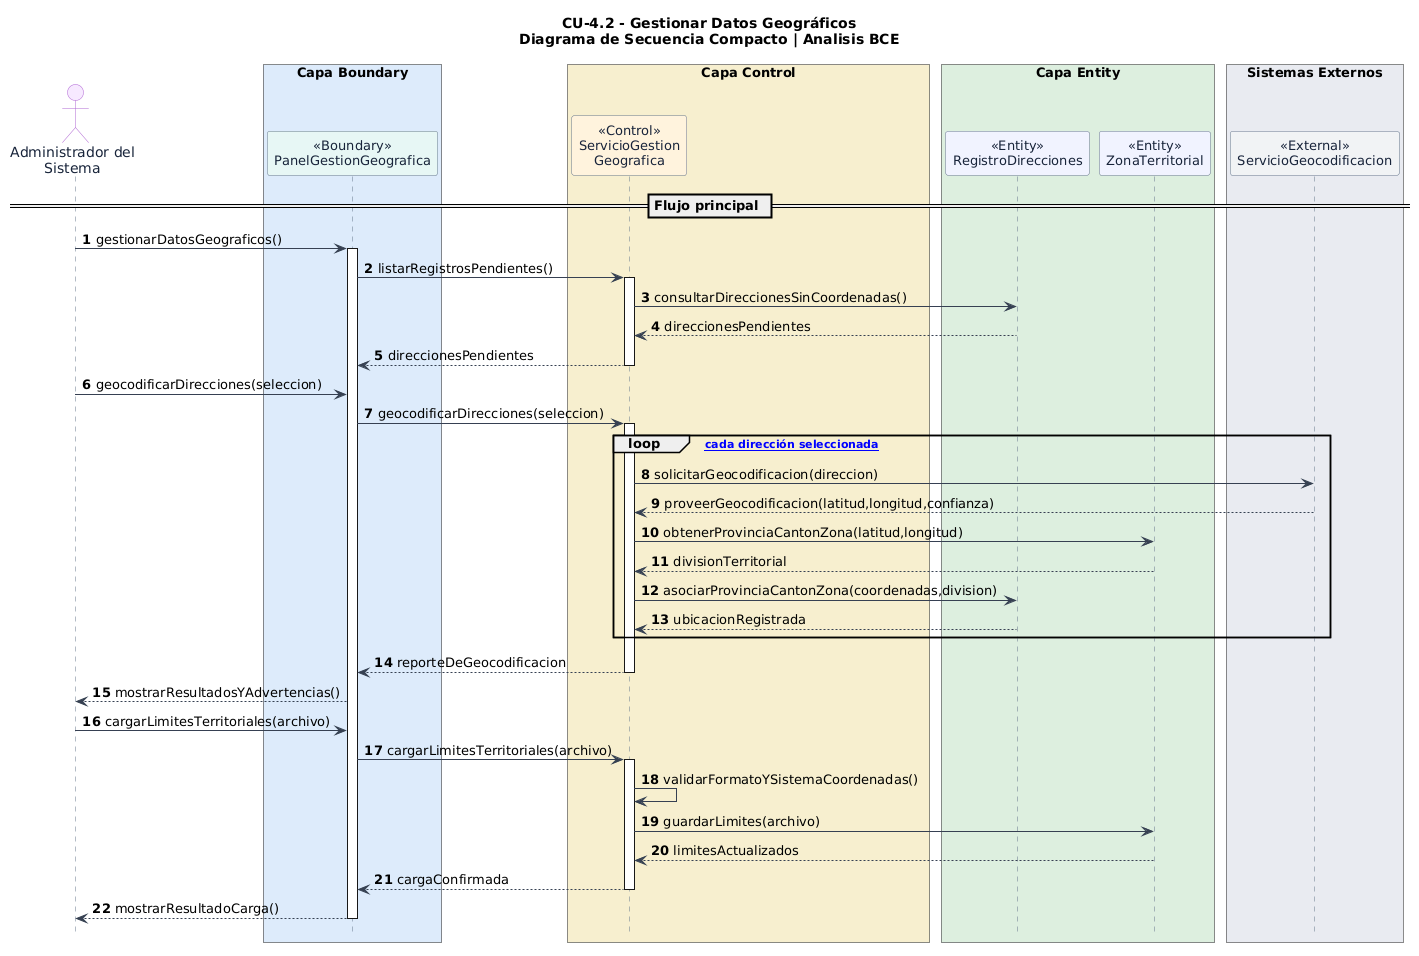

The diagram above was rendered by PlantUML. Its source (embedded in the PNG):
@startuml
' LOJAGAS - CU-4.2 Gestionar Datos Geográficos
' Diagrama de secuencia compacto: escenario principal exitoso
' Basado en el Markdown original proporcionado por el usuario
' Las operaciones auxiliares son propuestas de analisis a validar.
skinparam backgroundColor #FFFFFF
skinparam shadowing false
skinparam sequence {
  ArrowColor #364152
  LifeLineBorderColor #64748B
  LifeLineBackgroundColor #FFFFFF
  ParticipantBorderColor #64748B
  ParticipantFontColor #18243A
  ParticipantFontSize 13
  ActorBorderColor #AF65D1
  ActorFontColor #18243A
}
skinparam maxMessageSize 85
hide footbox

title CU-4.2 - Gestionar Datos Geográficos\nDiagrama de Secuencia Compacto | Analisis BCE

autonumber
actor "Administrador del\nSistema" as ADM #F6E8FF

box "Capa Boundary" #DCEBFA
  participant "<<Boundary>>\nPanelGestionGeografica" as UI #E6F7F4
end box

box "Capa Control" #F6EFCF
  participant "<<Control>>\nServicioGestion\nGeografica" as GEO #FFF2DD
end box

box "Capa Entity" #DDEEDF
  participant "<<Entity>>\nRegistroDirecciones" as REG #F1F3FF
  participant "<<Entity>>\nZonaTerritorial" as ZON #F1F3FF
end box

box "Sistemas Externos" #E8EBF0
  participant "<<External>>\nServicioGeocodificacion" as MAP #F0F2F5
end box

== Flujo principal ==
ADM -> UI : gestionarDatosGeograficos()
activate UI
UI -> GEO : listarRegistrosPendientes()
activate GEO
GEO -> REG : consultarDireccionesSinCoordenadas()
REG --> GEO : direccionesPendientes
GEO --> UI : direccionesPendientes
deactivate GEO
ADM -> UI : geocodificarDirecciones(seleccion)
UI -> GEO : geocodificarDirecciones(seleccion)
activate GEO
loop [Por cada dirección seleccionada]
GEO -> MAP : solicitarGeocodificacion(direccion)
MAP --> GEO : proveerGeocodificacion(latitud,longitud,confianza)
GEO -> ZON : obtenerProvinciaCantonZona(latitud,longitud)
ZON --> GEO : divisionTerritorial
GEO -> REG : asociarProvinciaCantonZona(coordenadas,division)
REG --> GEO : ubicacionRegistrada
end
GEO --> UI : reporteDeGeocodificacion
deactivate GEO
UI --> ADM : mostrarResultadosYAdvertencias()
ADM -> UI : cargarLimitesTerritoriales(archivo)
UI -> GEO : cargarLimitesTerritoriales(archivo)
activate GEO
GEO -> GEO : validarFormatoYSistemaCoordenadas()
GEO -> ZON : guardarLimites(archivo)
ZON --> GEO : limitesActualizados
GEO --> UI : cargaConfirmada
deactivate GEO
UI --> ADM : mostrarResultadoCarga()
deactivate UI
@enduml